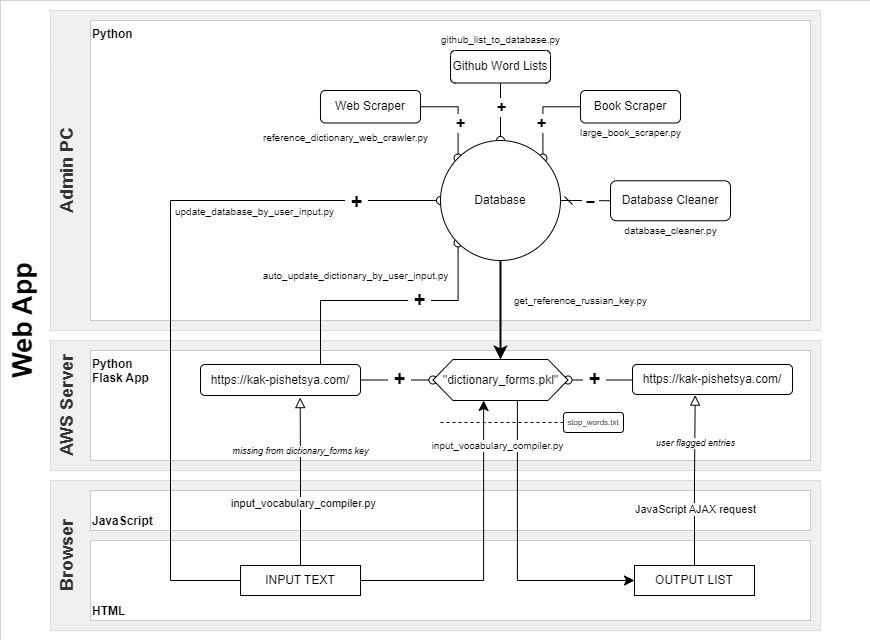

The diagram above was exported from draw.io. Its source (the exported page's mxGraphModel, read from the mxfile embedded in the PNG):
<mxGraphModel dx="1941" dy="1827" grid="1" gridSize="10" guides="1" tooltips="1" connect="1" arrows="1" fold="1" page="1" pageScale="1" pageWidth="827" pageHeight="1169" math="0" shadow="0">
  <root>
    <mxCell id="WIyWlLk6GJQsqaUBKTNV-0" />
    <mxCell id="WIyWlLk6GJQsqaUBKTNV-1" parent="WIyWlLk6GJQsqaUBKTNV-0" />
    <mxCell id="fLaEGiDTJYDlml7ja_-q-42" value="Web App" style="rounded=0;whiteSpace=wrap;html=1;strokeWidth=0;align=center;horizontal=0;verticalAlign=top;fontStyle=1;fontSize=27;" vertex="1" parent="WIyWlLk6GJQsqaUBKTNV-1">
      <mxGeometry x="-280" y="-30" width="870" height="640" as="geometry" />
    </mxCell>
    <mxCell id="fLaEGiDTJYDlml7ja_-q-56" value="Browser" style="rounded=0;whiteSpace=wrap;html=1;align=center;verticalAlign=top;fontStyle=1;horizontal=0;fontSize=18;fillColor=#f0f0f0;fontColor=#333333;strokeColor=#666666;strokeWidth=0;" vertex="1" parent="WIyWlLk6GJQsqaUBKTNV-1">
      <mxGeometry x="-230" y="450" width="770" height="150" as="geometry" />
    </mxCell>
    <mxCell id="fLaEGiDTJYDlml7ja_-q-49" value="Admin PC" style="rounded=0;whiteSpace=wrap;html=1;align=center;fillColor=#f0f0f0;strokeColor=#666666;verticalAlign=top;fontStyle=1;fontColor=#333333;horizontal=0;fontSize=18;strokeWidth=0;" vertex="1" parent="WIyWlLk6GJQsqaUBKTNV-1">
      <mxGeometry x="-230" y="-20" width="770" height="320" as="geometry" />
    </mxCell>
    <mxCell id="fLaEGiDTJYDlml7ja_-q-48" value="AWS Server" style="rounded=0;whiteSpace=wrap;html=1;align=center;verticalAlign=top;fontStyle=1;horizontal=0;fontSize=18;fillColor=#f0f0f0;fontColor=#333333;strokeColor=#666666;strokeWidth=0;" vertex="1" parent="WIyWlLk6GJQsqaUBKTNV-1">
      <mxGeometry x="-230" y="310" width="770" height="130" as="geometry" />
    </mxCell>
    <mxCell id="fLaEGiDTJYDlml7ja_-q-47" value="Python" style="rounded=0;whiteSpace=wrap;html=1;align=left;verticalAlign=top;fontStyle=1;strokeWidth=0;" vertex="1" parent="WIyWlLk6GJQsqaUBKTNV-1">
      <mxGeometry x="-190" y="-10" width="720" height="300" as="geometry" />
    </mxCell>
    <mxCell id="fLaEGiDTJYDlml7ja_-q-46" value="JavaScript" style="rounded=0;whiteSpace=wrap;html=1;align=left;verticalAlign=bottom;fontStyle=1;strokeWidth=0;" vertex="1" parent="WIyWlLk6GJQsqaUBKTNV-1">
      <mxGeometry x="-190" y="460" width="720" height="40" as="geometry" />
    </mxCell>
    <mxCell id="fLaEGiDTJYDlml7ja_-q-45" value="Python&lt;br&gt;Flask App" style="rounded=0;whiteSpace=wrap;html=1;align=left;verticalAlign=top;fontStyle=1;strokeWidth=0;" vertex="1" parent="WIyWlLk6GJQsqaUBKTNV-1">
      <mxGeometry x="-190" y="320" width="720" height="110" as="geometry" />
    </mxCell>
    <mxCell id="fLaEGiDTJYDlml7ja_-q-43" value="HTML" style="rounded=0;whiteSpace=wrap;html=1;align=left;verticalAlign=bottom;fontStyle=1;strokeWidth=0;" vertex="1" parent="WIyWlLk6GJQsqaUBKTNV-1">
      <mxGeometry x="-190" y="510" width="720" height="80" as="geometry" />
    </mxCell>
    <mxCell id="WIyWlLk6GJQsqaUBKTNV-2" value="" style="rounded=0;html=1;jettySize=auto;orthogonalLoop=1;fontSize=11;endArrow=oval;endFill=0;endSize=8;strokeWidth=1;shadow=0;labelBackgroundColor=none;edgeStyle=orthogonalEdgeStyle;entryX=1;entryY=0;entryDx=0;entryDy=0;" parent="WIyWlLk6GJQsqaUBKTNV-1" source="WIyWlLk6GJQsqaUBKTNV-3" target="fLaEGiDTJYDlml7ja_-q-8" edge="1">
      <mxGeometry relative="1" as="geometry">
        <mxPoint x="220" y="160" as="targetPoint" />
      </mxGeometry>
    </mxCell>
    <mxCell id="fLaEGiDTJYDlml7ja_-q-6" value="&amp;nbsp;+&amp;nbsp;" style="edgeLabel;html=1;align=center;verticalAlign=middle;resizable=0;points=[];fontSize=16;fontStyle=1" vertex="1" connectable="0" parent="WIyWlLk6GJQsqaUBKTNV-2">
      <mxGeometry x="0.1294" y="2" relative="1" as="geometry">
        <mxPoint x="-4" y="4" as="offset" />
      </mxGeometry>
    </mxCell>
    <mxCell id="WIyWlLk6GJQsqaUBKTNV-3" value="Book Scraper" style="rounded=1;whiteSpace=wrap;html=1;fontSize=12;glass=0;strokeWidth=1;shadow=0;" parent="WIyWlLk6GJQsqaUBKTNV-1" vertex="1">
      <mxGeometry x="300" y="60" width="100" height="32.5" as="geometry" />
    </mxCell>
    <mxCell id="WIyWlLk6GJQsqaUBKTNV-4" value="get_reference_russian_key.py" style="rounded=0;html=1;jettySize=auto;orthogonalLoop=1;fontSize=10;endArrow=classic;endFill=1;endSize=8;strokeWidth=2;shadow=0;labelBackgroundColor=default;edgeStyle=orthogonalEdgeStyle;exitX=0.5;exitY=1;exitDx=0;exitDy=0;entryX=0.5;entryY=0;entryDx=0;entryDy=0;" parent="WIyWlLk6GJQsqaUBKTNV-1" source="fLaEGiDTJYDlml7ja_-q-8" target="fLaEGiDTJYDlml7ja_-q-40" edge="1">
      <mxGeometry x="-0.1919" y="80" relative="1" as="geometry">
        <mxPoint as="offset" />
        <mxPoint x="220" y="240" as="sourcePoint" />
        <mxPoint x="220" y="319" as="targetPoint" />
      </mxGeometry>
    </mxCell>
    <mxCell id="WIyWlLk6GJQsqaUBKTNV-5" value="&amp;nbsp;–&amp;nbsp;" style="edgeStyle=orthogonalEdgeStyle;rounded=0;html=1;jettySize=auto;orthogonalLoop=1;fontSize=15;endArrow=none;endFill=0;endSize=8;strokeWidth=1;shadow=0;labelBackgroundColor=default;startArrow=dash;startFill=0;exitX=1;exitY=0.5;exitDx=0;exitDy=0;fontStyle=1" parent="WIyWlLk6GJQsqaUBKTNV-1" source="fLaEGiDTJYDlml7ja_-q-8" target="WIyWlLk6GJQsqaUBKTNV-7" edge="1">
      <mxGeometry x="0.2047" relative="1" as="geometry">
        <mxPoint as="offset" />
        <mxPoint x="270" y="200" as="sourcePoint" />
      </mxGeometry>
    </mxCell>
    <mxCell id="WIyWlLk6GJQsqaUBKTNV-7" value="Database Cleaner" style="rounded=1;whiteSpace=wrap;html=1;fontSize=12;glass=0;strokeWidth=1;shadow=0;" parent="WIyWlLk6GJQsqaUBKTNV-1" vertex="1">
      <mxGeometry x="330" y="150.25" width="120" height="40" as="geometry" />
    </mxCell>
    <mxCell id="WIyWlLk6GJQsqaUBKTNV-12" value="https://kak-pishetsya.com/" style="rounded=1;whiteSpace=wrap;html=1;fontSize=12;glass=0;strokeWidth=1;shadow=0;" parent="WIyWlLk6GJQsqaUBKTNV-1" vertex="1">
      <mxGeometry x="-80" y="334" width="160" height="31" as="geometry" />
    </mxCell>
    <mxCell id="fLaEGiDTJYDlml7ja_-q-0" value="Web Scraper" style="rounded=1;whiteSpace=wrap;html=1;fontSize=12;glass=0;strokeWidth=1;shadow=0;" vertex="1" parent="WIyWlLk6GJQsqaUBKTNV-1">
      <mxGeometry x="40" y="60" width="100" height="32.5" as="geometry" />
    </mxCell>
    <mxCell id="fLaEGiDTJYDlml7ja_-q-2" value="" style="rounded=0;html=1;jettySize=auto;orthogonalLoop=1;fontSize=11;endArrow=oval;endFill=0;endSize=8;strokeWidth=1;shadow=0;labelBackgroundColor=none;edgeStyle=orthogonalEdgeStyle;exitX=1;exitY=0.5;exitDx=0;exitDy=0;entryX=0;entryY=0;entryDx=0;entryDy=0;" edge="1" parent="WIyWlLk6GJQsqaUBKTNV-1" source="fLaEGiDTJYDlml7ja_-q-0" target="fLaEGiDTJYDlml7ja_-q-8">
      <mxGeometry relative="1" as="geometry">
        <mxPoint x="170" y="60" as="sourcePoint" />
        <mxPoint x="195" y="180" as="targetPoint" />
      </mxGeometry>
    </mxCell>
    <mxCell id="fLaEGiDTJYDlml7ja_-q-11" value="&amp;nbsp;+&amp;nbsp;" style="edgeLabel;html=1;align=center;verticalAlign=middle;resizable=0;points=[];fontSize=16;fontStyle=1" vertex="1" connectable="0" parent="fLaEGiDTJYDlml7ja_-q-2">
      <mxGeometry x="0.2495" y="2" relative="1" as="geometry">
        <mxPoint y="-2" as="offset" />
      </mxGeometry>
    </mxCell>
    <mxCell id="fLaEGiDTJYDlml7ja_-q-3" value="Github Word Lists" style="rounded=1;whiteSpace=wrap;html=1;fontSize=12;glass=0;strokeWidth=1;shadow=0;" vertex="1" parent="WIyWlLk6GJQsqaUBKTNV-1">
      <mxGeometry x="170" y="20" width="100" height="32.5" as="geometry" />
    </mxCell>
    <mxCell id="fLaEGiDTJYDlml7ja_-q-9" value="" style="rounded=0;html=1;jettySize=auto;orthogonalLoop=1;fontSize=11;endArrow=oval;endFill=0;endSize=8;strokeWidth=1;shadow=0;labelBackgroundColor=none;edgeStyle=orthogonalEdgeStyle;exitX=0.5;exitY=1;exitDx=0;exitDy=0;entryX=0.5;entryY=0;entryDx=0;entryDy=0;" edge="1" parent="WIyWlLk6GJQsqaUBKTNV-1" source="fLaEGiDTJYDlml7ja_-q-3" target="fLaEGiDTJYDlml7ja_-q-8">
      <mxGeometry relative="1" as="geometry">
        <mxPoint x="150" y="86" as="sourcePoint" />
        <mxPoint x="188" y="138" as="targetPoint" />
      </mxGeometry>
    </mxCell>
    <mxCell id="fLaEGiDTJYDlml7ja_-q-10" value="&amp;nbsp;+&amp;nbsp;" style="edgeLabel;html=1;align=center;verticalAlign=middle;resizable=0;points=[];fontSize=16;fontStyle=1" vertex="1" connectable="0" parent="fLaEGiDTJYDlml7ja_-q-9">
      <mxGeometry x="-0.1719" relative="1" as="geometry">
        <mxPoint as="offset" />
      </mxGeometry>
    </mxCell>
    <mxCell id="fLaEGiDTJYDlml7ja_-q-12" value="" style="rounded=0;html=1;jettySize=auto;orthogonalLoop=1;fontSize=11;endArrow=oval;endFill=0;endSize=8;strokeWidth=1;shadow=0;labelBackgroundColor=none;edgeStyle=orthogonalEdgeStyle;exitX=1;exitY=0.5;exitDx=0;exitDy=0;entryX=0;entryY=0.5;entryDx=0;entryDy=0;" edge="1" parent="WIyWlLk6GJQsqaUBKTNV-1" source="WIyWlLk6GJQsqaUBKTNV-12" target="fLaEGiDTJYDlml7ja_-q-40">
      <mxGeometry relative="1" as="geometry">
        <mxPoint x="60" y="210" as="sourcePoint" />
        <mxPoint x="150" y="334.5" as="targetPoint" />
      </mxGeometry>
    </mxCell>
    <mxCell id="fLaEGiDTJYDlml7ja_-q-13" value="&amp;nbsp;+&amp;nbsp;" style="edgeLabel;html=1;align=center;verticalAlign=middle;resizable=0;points=[];fontSize=20;fontStyle=1" vertex="1" connectable="0" parent="fLaEGiDTJYDlml7ja_-q-12">
      <mxGeometry x="0.2495" y="2" relative="1" as="geometry">
        <mxPoint x="-7" as="offset" />
      </mxGeometry>
    </mxCell>
    <mxCell id="fLaEGiDTJYDlml7ja_-q-14" value="reference_dictionary_web_crawler.py" style="text;html=1;align=center;verticalAlign=middle;resizable=0;points=[];autosize=1;strokeColor=none;fillColor=none;fontSize=10;labelBackgroundColor=default;" vertex="1" parent="WIyWlLk6GJQsqaUBKTNV-1">
      <mxGeometry x="-30" y="91.5" width="190" height="30" as="geometry" />
    </mxCell>
    <mxCell id="fLaEGiDTJYDlml7ja_-q-16" value="large_book_scraper.py" style="text;html=1;align=center;verticalAlign=middle;resizable=0;points=[];autosize=1;strokeColor=none;fillColor=none;fontSize=10;labelBackgroundColor=default;" vertex="1" parent="WIyWlLk6GJQsqaUBKTNV-1">
      <mxGeometry x="290" y="87" width="120" height="30" as="geometry" />
    </mxCell>
    <mxCell id="fLaEGiDTJYDlml7ja_-q-17" value="github_list_to_database.py" style="text;html=1;align=center;verticalAlign=middle;resizable=0;points=[];autosize=1;strokeColor=none;fillColor=none;fontSize=10;labelBackgroundColor=default;labelBorderColor=none;" vertex="1" parent="WIyWlLk6GJQsqaUBKTNV-1">
      <mxGeometry x="150" y="-6" width="140" height="30" as="geometry" />
    </mxCell>
    <mxCell id="fLaEGiDTJYDlml7ja_-q-18" value="database_cleaner.py" style="text;html=1;align=center;verticalAlign=middle;resizable=0;points=[];autosize=1;strokeColor=none;fillColor=none;fontSize=10;labelBackgroundColor=default;" vertex="1" parent="WIyWlLk6GJQsqaUBKTNV-1">
      <mxGeometry x="330" y="185.25" width="120" height="30" as="geometry" />
    </mxCell>
    <mxCell id="fLaEGiDTJYDlml7ja_-q-20" value="" style="rounded=0;html=1;jettySize=auto;orthogonalLoop=1;fontSize=11;endArrow=oval;endFill=0;endSize=8;strokeWidth=1;shadow=0;labelBackgroundColor=none;edgeStyle=orthogonalEdgeStyle;exitX=0.75;exitY=0;exitDx=0;exitDy=0;entryX=0;entryY=1;entryDx=0;entryDy=0;" edge="1" parent="WIyWlLk6GJQsqaUBKTNV-1" source="WIyWlLk6GJQsqaUBKTNV-12" target="fLaEGiDTJYDlml7ja_-q-8">
      <mxGeometry relative="1" as="geometry">
        <mxPoint x="-10" y="200" as="sourcePoint" />
        <mxPoint x="28" y="252" as="targetPoint" />
        <Array as="points">
          <mxPoint x="40" y="270" />
          <mxPoint x="178" y="270" />
        </Array>
      </mxGeometry>
    </mxCell>
    <mxCell id="fLaEGiDTJYDlml7ja_-q-21" value="&amp;nbsp;+&amp;nbsp;" style="edgeLabel;html=1;align=center;verticalAlign=middle;resizable=0;points=[];fontSize=20;fontStyle=1" vertex="1" connectable="0" parent="fLaEGiDTJYDlml7ja_-q-20">
      <mxGeometry x="0.2495" y="2" relative="1" as="geometry">
        <mxPoint as="offset" />
      </mxGeometry>
    </mxCell>
    <mxCell id="fLaEGiDTJYDlml7ja_-q-24" value="INPUT TEXT" style="rounded=0;whiteSpace=wrap;html=1;" vertex="1" parent="WIyWlLk6GJQsqaUBKTNV-1">
      <mxGeometry x="-40" y="535" width="120" height="30" as="geometry" />
    </mxCell>
    <mxCell id="fLaEGiDTJYDlml7ja_-q-25" value="OUTPUT LIST" style="rounded=0;whiteSpace=wrap;html=1;" vertex="1" parent="WIyWlLk6GJQsqaUBKTNV-1">
      <mxGeometry x="354" y="535" width="120" height="30" as="geometry" />
    </mxCell>
    <mxCell id="fLaEGiDTJYDlml7ja_-q-26" value="" style="rounded=0;html=1;jettySize=auto;orthogonalLoop=1;fontSize=11;endArrow=block;endFill=0;endSize=8;strokeWidth=1;shadow=0;labelBackgroundColor=none;edgeStyle=orthogonalEdgeStyle;exitX=0.5;exitY=0;exitDx=0;exitDy=0;entryX=0.623;entryY=1.067;entryDx=0;entryDy=0;entryPerimeter=0;" edge="1" parent="WIyWlLk6GJQsqaUBKTNV-1" source="fLaEGiDTJYDlml7ja_-q-24" target="WIyWlLk6GJQsqaUBKTNV-12">
      <mxGeometry relative="1" as="geometry">
        <mxPoint x="90" y="340" as="sourcePoint" />
        <mxPoint x="90" y="370" as="targetPoint" />
      </mxGeometry>
    </mxCell>
    <mxCell id="fLaEGiDTJYDlml7ja_-q-27" value="missing from dictionary_forms key" style="edgeLabel;html=1;align=center;verticalAlign=middle;resizable=0;points=[];fontStyle=2;fontSize=9;" vertex="1" connectable="0" parent="fLaEGiDTJYDlml7ja_-q-26">
      <mxGeometry x="0.2495" y="2" relative="1" as="geometry">
        <mxPoint x="2" y="-10" as="offset" />
      </mxGeometry>
    </mxCell>
    <mxCell id="fLaEGiDTJYDlml7ja_-q-67" value="input_vocabulary_compiler.py" style="edgeLabel;html=1;align=center;verticalAlign=middle;resizable=0;points=[];" vertex="1" connectable="0" parent="fLaEGiDTJYDlml7ja_-q-26">
      <mxGeometry x="-0.2627" y="-2" relative="1" as="geometry">
        <mxPoint y="-1" as="offset" />
      </mxGeometry>
    </mxCell>
    <mxCell id="fLaEGiDTJYDlml7ja_-q-30" value="" style="rounded=0;html=1;jettySize=auto;orthogonalLoop=1;fontSize=11;endArrow=classic;endFill=1;endSize=8;strokeWidth=1;shadow=0;labelBackgroundColor=none;edgeStyle=orthogonalEdgeStyle;exitX=1;exitY=0.5;exitDx=0;exitDy=0;entryX=0.375;entryY=1;entryDx=0;entryDy=0;" edge="1" parent="WIyWlLk6GJQsqaUBKTNV-1" source="fLaEGiDTJYDlml7ja_-q-24" target="fLaEGiDTJYDlml7ja_-q-40">
      <mxGeometry relative="1" as="geometry">
        <mxPoint x="30" y="440" as="sourcePoint" />
        <mxPoint x="160" y="470" as="targetPoint" />
      </mxGeometry>
    </mxCell>
    <mxCell id="fLaEGiDTJYDlml7ja_-q-32" value="" style="rounded=0;html=1;jettySize=auto;orthogonalLoop=1;fontSize=11;endArrow=classic;endFill=1;endSize=8;strokeWidth=1;shadow=0;labelBackgroundColor=none;edgeStyle=orthogonalEdgeStyle;entryX=0;entryY=0.5;entryDx=0;entryDy=0;exitX=0.625;exitY=1;exitDx=0;exitDy=0;" edge="1" parent="WIyWlLk6GJQsqaUBKTNV-1" source="fLaEGiDTJYDlml7ja_-q-40" target="fLaEGiDTJYDlml7ja_-q-25">
      <mxGeometry relative="1" as="geometry">
        <mxPoint x="280" y="470" as="sourcePoint" />
        <mxPoint x="170" y="470" as="targetPoint" />
      </mxGeometry>
    </mxCell>
    <mxCell id="fLaEGiDTJYDlml7ja_-q-33" value="" style="rounded=0;html=1;jettySize=auto;orthogonalLoop=1;fontSize=11;endArrow=oval;endFill=0;endSize=8;strokeWidth=1;shadow=0;labelBackgroundColor=none;edgeStyle=orthogonalEdgeStyle;exitX=0;exitY=0.5;exitDx=0;exitDy=0;entryX=0;entryY=0.5;entryDx=0;entryDy=0;" edge="1" parent="WIyWlLk6GJQsqaUBKTNV-1" source="fLaEGiDTJYDlml7ja_-q-24" target="fLaEGiDTJYDlml7ja_-q-8">
      <mxGeometry relative="1" as="geometry">
        <mxPoint x="50" y="320" as="sourcePoint" />
        <mxPoint x="188" y="232" as="targetPoint" />
        <Array as="points">
          <mxPoint x="-110" y="550" />
          <mxPoint x="-110" y="170" />
        </Array>
      </mxGeometry>
    </mxCell>
    <mxCell id="fLaEGiDTJYDlml7ja_-q-34" value="&amp;nbsp;+&amp;nbsp;" style="edgeLabel;html=1;align=center;verticalAlign=middle;resizable=0;points=[];fontSize=20;fontStyle=1;labelBackgroundColor=default;" vertex="1" connectable="0" parent="fLaEGiDTJYDlml7ja_-q-33">
      <mxGeometry x="0.2495" y="2" relative="1" as="geometry">
        <mxPoint x="185" y="2" as="offset" />
      </mxGeometry>
    </mxCell>
    <mxCell id="fLaEGiDTJYDlml7ja_-q-8" value="Database" style="ellipse;whiteSpace=wrap;html=1;" vertex="1" parent="WIyWlLk6GJQsqaUBKTNV-1">
      <mxGeometry x="160" y="110" width="120" height="120" as="geometry" />
    </mxCell>
    <mxCell id="fLaEGiDTJYDlml7ja_-q-38" value="stop_words.txt" style="rounded=1;whiteSpace=wrap;html=1;fontSize=8;glass=0;strokeWidth=1;shadow=0;" vertex="1" parent="WIyWlLk6GJQsqaUBKTNV-1">
      <mxGeometry x="283" y="382" width="60" height="20" as="geometry" />
    </mxCell>
    <mxCell id="fLaEGiDTJYDlml7ja_-q-39" value="" style="endArrow=none;dashed=1;html=1;strokeWidth=1;rounded=0;entryX=0;entryY=0.5;entryDx=0;entryDy=0;fontSize=5;" edge="1" parent="WIyWlLk6GJQsqaUBKTNV-1" target="fLaEGiDTJYDlml7ja_-q-38">
      <mxGeometry width="50" height="50" relative="1" as="geometry">
        <mxPoint x="160" y="392" as="sourcePoint" />
        <mxPoint x="316" y="381" as="targetPoint" />
      </mxGeometry>
    </mxCell>
    <mxCell id="fLaEGiDTJYDlml7ja_-q-50" value="update_database_by_user_input.py" style="text;html=1;align=center;verticalAlign=middle;resizable=0;points=[];autosize=1;strokeColor=none;fillColor=none;fontSize=10;labelBackgroundColor=default;" vertex="1" parent="WIyWlLk6GJQsqaUBKTNV-1">
      <mxGeometry x="-116" y="166" width="180" height="30" as="geometry" />
    </mxCell>
    <mxCell id="fLaEGiDTJYDlml7ja_-q-51" value="input_vocabulary_compiler.py" style="text;html=1;align=center;verticalAlign=middle;resizable=0;points=[];autosize=1;strokeColor=none;fillColor=none;fontSize=10;labelBackgroundColor=default;" vertex="1" parent="WIyWlLk6GJQsqaUBKTNV-1">
      <mxGeometry x="137" y="400" width="160" height="30" as="geometry" />
    </mxCell>
    <mxCell id="fLaEGiDTJYDlml7ja_-q-53" value="auto_update_dictionary_by_user_input.py" style="text;html=1;align=center;verticalAlign=middle;resizable=0;points=[];autosize=1;strokeColor=none;fillColor=none;fontSize=10;labelBackgroundColor=default;" vertex="1" parent="WIyWlLk6GJQsqaUBKTNV-1">
      <mxGeometry x="-30" y="230" width="210" height="30" as="geometry" />
    </mxCell>
    <mxCell id="fLaEGiDTJYDlml7ja_-q-58" value="https://kak-pishetsya.com/" style="rounded=1;whiteSpace=wrap;html=1;fontSize=12;glass=0;strokeWidth=1;shadow=0;" vertex="1" parent="WIyWlLk6GJQsqaUBKTNV-1">
      <mxGeometry x="352" y="334" width="160" height="30" as="geometry" />
    </mxCell>
    <mxCell id="fLaEGiDTJYDlml7ja_-q-63" value="" style="rounded=0;html=1;jettySize=auto;orthogonalLoop=1;fontSize=11;endArrow=oval;endFill=0;endSize=8;strokeWidth=1;shadow=0;labelBackgroundColor=none;edgeStyle=orthogonalEdgeStyle;exitX=0;exitY=0.5;exitDx=0;exitDy=0;entryX=1;entryY=0.5;entryDx=0;entryDy=0;" edge="1" parent="WIyWlLk6GJQsqaUBKTNV-1" source="fLaEGiDTJYDlml7ja_-q-58" target="fLaEGiDTJYDlml7ja_-q-40">
      <mxGeometry relative="1" as="geometry">
        <mxPoint x="330" y="357" as="sourcePoint" />
        <mxPoint x="468" y="240" as="targetPoint" />
        <Array as="points">
          <mxPoint x="287" y="350" />
        </Array>
      </mxGeometry>
    </mxCell>
    <mxCell id="fLaEGiDTJYDlml7ja_-q-64" value="&amp;nbsp;+&amp;nbsp;" style="edgeLabel;html=1;align=center;verticalAlign=middle;resizable=0;points=[];fontSize=20;fontStyle=1" vertex="1" connectable="0" parent="fLaEGiDTJYDlml7ja_-q-63">
      <mxGeometry x="0.2495" y="2" relative="1" as="geometry">
        <mxPoint x="1" y="-4" as="offset" />
      </mxGeometry>
    </mxCell>
    <mxCell id="fLaEGiDTJYDlml7ja_-q-40" value="&quot;dictionary_forms.pkl&quot;" style="shape=hexagon;perimeter=hexagonPerimeter2;whiteSpace=wrap;html=1;fixedSize=1;" vertex="1" parent="WIyWlLk6GJQsqaUBKTNV-1">
      <mxGeometry x="152.5" y="329" width="135" height="41" as="geometry" />
    </mxCell>
    <mxCell id="fLaEGiDTJYDlml7ja_-q-65" value="" style="rounded=0;html=1;jettySize=auto;orthogonalLoop=1;fontSize=11;endArrow=block;endFill=0;endSize=8;strokeWidth=1;shadow=0;labelBackgroundColor=none;edgeStyle=orthogonalEdgeStyle;exitX=0.5;exitY=0;exitDx=0;exitDy=0;entryX=0.392;entryY=1.02;entryDx=0;entryDy=0;entryPerimeter=0;" edge="1" parent="WIyWlLk6GJQsqaUBKTNV-1" source="fLaEGiDTJYDlml7ja_-q-25" target="fLaEGiDTJYDlml7ja_-q-58">
      <mxGeometry relative="1" as="geometry">
        <mxPoint x="420" y="532" as="sourcePoint" />
        <mxPoint x="420" y="369" as="targetPoint" />
      </mxGeometry>
    </mxCell>
    <mxCell id="fLaEGiDTJYDlml7ja_-q-66" value="user flagged entries" style="edgeLabel;html=1;align=center;verticalAlign=middle;resizable=0;points=[];fontStyle=2;fontSize=9;" vertex="1" connectable="0" parent="fLaEGiDTJYDlml7ja_-q-65">
      <mxGeometry x="0.2495" y="2" relative="1" as="geometry">
        <mxPoint x="2" y="-16" as="offset" />
      </mxGeometry>
    </mxCell>
    <mxCell id="fLaEGiDTJYDlml7ja_-q-68" value="JavaScript AJAX request" style="edgeLabel;html=1;align=center;verticalAlign=middle;resizable=0;points=[];" vertex="1" connectable="0" parent="fLaEGiDTJYDlml7ja_-q-65">
      <mxGeometry x="-0.3389" relative="1" as="geometry">
        <mxPoint as="offset" />
      </mxGeometry>
    </mxCell>
  </root>
</mxGraphModel>